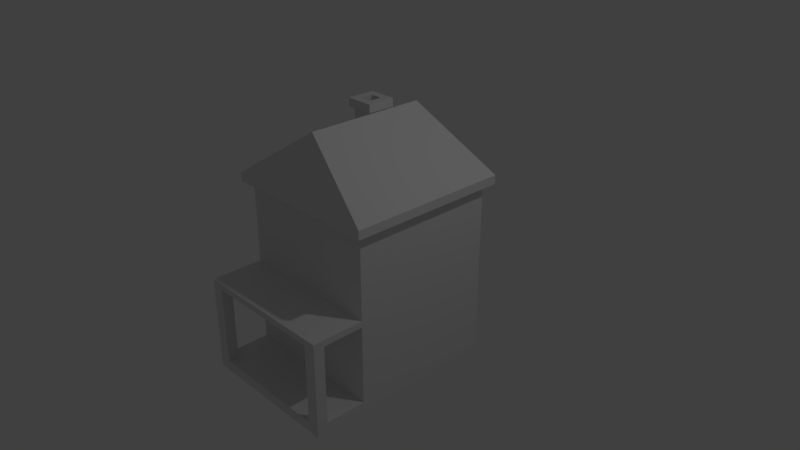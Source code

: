 # Source: house.blend  (saved by Blender 2.79.0; exported with 4.5.12 LTS)
import bpy
from mathutils import Matrix  # noqa: F401  (used for matrix-valued properties, if any)

bpy.ops.wm.read_factory_settings(use_empty=True)
scene = bpy.context.scene
scene.name = 'Scene'

# ---- collections
col_collection_1 = bpy.data.collections.new('Collection 1'); scene.collection.children.link(col_collection_1)

# ---- materials (node trees are filled in below, after node groups)
mat_material = bpy.data.materials.new('Material')
mat_material.alpha_threshold = 0.0
mat_material.use_transparent_shadow = False
mat_material.roughness = 0.5
mat_material.line_color = (0.0, 0.0, 0.0, 1.0)

# ---- material node trees

# ---- world
world_world = bpy.data.worlds.new('World'); scene.world = world_world
world_world.color = (0.05088, 0.05088, 0.05088)
world_world.use_sun_shadow = False
world_world.sun_shadow_jitter_overblur = 0.0
world_world.cycles.sampling_method = 'MANUAL'

# ---- cameras
cam_camera = bpy.data.cameras.new('Camera')
cam_camera.clip_end = 100.0
cam_camera.lens = 35.0
cam_camera.sensor_width = 32.0
cam_camera.sensor_height = 18.0
cam_camera.ortho_scale = 7.314
cam_camera.dof.focus_distance = 0.0
cam_camera.dof.aperture_fstop = 128.0

# ---- lights
light_lamp = bpy.data.lights.new('Lamp', 'POINT')
light_lamp.transmission_factor = 0.0
light_lamp.cutoff_distance = 30.0
light_lamp.energy = 100.0
light_lamp.shadow_buffer_clip_start = 1.001
light_lamp.shadow_soft_size = 0.1
light_lamp.shadow_maximum_resolution = 0.006
light_lamp.use_absolute_resolution = True

# ---- meshes
me_cube = bpy.data.meshes.new('Cube')
me_cube.from_pydata([(1.0, 1.0, -1.411), (1.0, -1.0, -1.411), (-1.0, -1.0, -1.411), (-1.0, 1.0, -1.411), (1.0, 1.0, 1.0), (1.0, -1.0, 1.0), (-1.0, -1.0, 1.0), (-1.0, 1.0, 1.0), (1.788e-07, 1.0, -1.411), (0.0, -1.0, -1.411), (2.384e-07, 1.0, 1.0), (-5.364e-07, -1.0, 1.0), (1.106, 1.106, 1.0), (1.106, -1.106, 1.0), (2.795e-07, 1.106, 1.0), (-1.106, 1.106, 1.0), (-5.775e-07, -1.106, 1.0), (-1.106, -1.106, 1.0), (1.106, 1.106, 1.119), (1.106, -1.106, 1.119), (2.795e-07, 0.8254, 1.872), (-1.106, 1.106, 1.119), (-5.775e-07, -0.8254, 1.872), (-1.106, -1.106, 1.119), (-4.768e-07, -1.106, 1.119), (-4.768e-07, -1.106, 1.0), (3.576e-07, 1.106, 1.119), (1.0, 0.3358, -1.411), (-1.0, 0.3358, -1.411), (1.0, 0.3358, 1.0), (-1.0, 0.3358, 1.0), (1.187e-07, 0.3358, -1.411), (1.106, 0.3358, 1.0), (-1.106, 0.3358, 1.0), (1.106, 0.3358, 1.119), (-0.7014, 0.4075, 1.394), (-0.4047, 0.4075, 1.596), (-1.0, 0.7791, -1.411), (-1.0, 0.7791, 1.0), (1.574e-07, 0.7791, -1.411), (-1.106, 0.7791, 1.0), (-0.7014, 0.7074, 1.394), (1.0, 0.7791, -1.411), (1.0, 0.7791, 1.0), (1.106, 0.7791, 1.0), (1.106, 0.7791, 1.119), (-0.4047, 0.7074, 1.596), (1.767e-07, 0.7791, 1.872), (-8.641e-09, 0.3358, 1.872), (-1.106, 0.3358, 1.119), (-1.106, 0.7791, 1.119), (-0.4047, 0.7074, 1.719), (-0.4047, 0.4075, 1.719), (-0.7014, 0.4075, 1.719), (-0.7014, 0.7074, 1.719), (-0.3568, 0.7559, 1.719), (-0.3568, 0.359, 1.719), (-0.7492, 0.359, 1.719), (-0.7492, 0.7559, 1.719), (-0.3568, 0.7559, 1.834), (-0.3568, 0.359, 1.834), (-0.7492, 0.359, 1.834), (-0.7492, 0.7559, 1.834), (-0.4675, 0.6439, 1.834), (-0.4675, 0.471, 1.834), (-0.6385, 0.471, 1.834), (-0.6385, 0.6439, 1.834), (-0.4675, 0.6439, 1.345), (-0.4675, 0.471, 1.345), (-0.6385, 0.471, 1.345), (-0.6385, 0.6439, 1.345), (1.0, 1.0, -0.2053), (1.0, -1.0, -0.2053), (-1.0, -1.0, -0.2053), (-1.0, 1.0, -0.2053), (2.086e-07, 1.0, -0.2053), (-2.682e-07, -1.0, -0.2053), (-1.0, 0.3358, -0.2053), (1.0, 0.3358, -0.2053), (1.0, 0.7791, -0.2053), (-1.0, 0.7791, -0.2053), (1.0, 1.0, -0.1189), (1.0, -1.0, -0.1189), (-1.0, -1.0, -0.1189), (-1.0, 1.0, -0.1189), (2.133e-07, 1.0, -0.1189), (-3.102e-07, -1.0, -0.1189), (-1.0, 0.3358, -0.1189), (1.0, 0.3358, -0.1189), (1.0, 0.7791, -0.1189), (-1.0, 0.7791, -0.1189), (-4.688e-07, -1.559, -0.1189), (-4.268e-07, -1.559, -0.2053), (1.0, -1.559, -0.2053), (-1.0, -1.559, -0.2053), (1.0, -1.559, -0.1189), (-1.0, -1.559, -0.1189), (-3.104e-08, -1.0, -1.271), (-1.0, 0.3358, -1.271), (1.0, 0.3358, -1.271), (1.0, 0.7791, -1.271), (-1.0, 0.7791, -1.271), (1.0, 1.0, -1.271), (1.0, -1.0, -1.271), (-1.0, -1.0, -1.271), (-1.0, 1.0, -1.271), (1.823e-07, 1.0, -1.271), (-4.711e-08, -1.559, -1.411), (-1.0, -1.559, -1.411), (1.0, -1.559, -1.411), (-7.815e-08, -1.559, -1.271), (1.0, -1.559, -1.271), (-1.0, -1.559, -1.271), (-4.688e-07, -1.706, -0.1189), (-4.268e-07, -1.706, -0.2053), (1.0, -1.706, -0.2053), (-1.0, -1.706, -0.2053), (1.0, -1.706, -0.1189), (-1.0, -1.706, -0.1189), (-4.711e-08, -1.706, -1.411), (-1.0, -1.706, -1.411), (1.0, -1.706, -1.411), (-7.815e-08, -1.706, -1.271), (1.0, -1.706, -1.271), (-1.0, -1.706, -1.271), (-0.8342, 1.0, -1.411), (-0.8342, -1.0, -1.411), (-0.8342, 1.0, 1.0), (-0.8342, -1.0, 1.0), (-0.9227, 1.106, 1.0), (-0.9227, -1.106, 1.0), (-0.8342, 0.3358, -1.411), (-0.8342, 0.7791, -1.411), (-0.8342, 1.0, -0.2053), (-0.8342, -1.0, -0.2053), (-0.8342, 1.0, -0.1189), (-0.8342, -1.0, -0.1189), (-0.8342, -1.559, -0.2053), (-0.8342, -1.559, -0.1189), (-0.8342, -1.0, -1.271), (-0.8342, 1.0, -1.271), (-0.8342, -1.559, -1.411), (-0.8342, -1.559, -1.271), (-0.8342, -1.706, -0.2053), (-0.8342, -1.706, -0.1189), (-0.8342, -1.706, -1.411), (-0.8342, -1.706, -1.271), (0.8333, 1.0, -1.411), (0.8333, -1.0, -1.411), (0.8333, 1.0, 1.0), (0.8333, -1.0, 1.0), (0.9217, 1.106, 1.0), (0.9217, -1.106, 1.0), (0.8333, 0.3358, -1.411), (0.8333, 0.7791, -1.411), (0.8333, -1.0, -0.2053), (0.8333, 1.0, -0.2053), (0.8333, 1.0, -0.1189), (0.8333, -1.0, -0.1189), (0.8333, -1.559, -0.2053), (0.8333, -1.559, -0.1189), (0.8333, -1.0, -1.271), (0.8333, 1.0, -1.271), (0.8333, -1.559, -1.411), (0.8333, -1.559, -1.271), (0.8333, -1.706, -0.2053), (0.8333, -1.706, -0.1189), (0.8333, -1.706, -1.411), (0.8333, -1.706, -1.271)], [(26, 21), (18, 26), (14, 26)], [(131, 126, 2, 28), (127, 7, 15, 129), (88, 29, 5, 82), (136, 128, 6, 83), (90, 38, 7, 84), (140, 125, 3, 105), (162, 147, 8, 106), (158, 150, 11, 86), (30, 6, 17, 33), (153, 148, 9, 31), (24, 23, 17, 25), (149, 10, 14, 151), (128, 11, 16, 130), (43, 4, 12, 44), (150, 5, 13, 152), (48, 49, 23, 22), (34, 48, 22, 19), (44, 12, 18, 45), (19, 24, 25, 13), (33, 17, 23, 49), (22, 23, 24, 19), (14, 129, 15, 21, 20, 18, 12, 151), (40, 33, 49, 50), (13, 32, 34, 19), (45, 47, 48, 34), (36, 46, 51, 52), (5, 29, 32, 13), (154, 153, 31, 39), (38, 30, 33, 40), (83, 6, 30, 87), (89, 43, 29, 88), (132, 131, 28, 37), (125, 132, 37, 3), (81, 4, 43, 89), (7, 38, 40, 15), (147, 154, 39, 8), (20, 21, 50, 47), (18, 20, 47, 45), (15, 40, 50, 21), (32, 44, 45, 34), (29, 43, 44, 32), (87, 30, 38, 90), (46, 36, 48, 47), (36, 35, 49, 48), (35, 41, 50, 49), (41, 46, 47, 50), (51, 54, 58, 55), (46, 41, 54, 51), (35, 36, 52, 53), (41, 35, 53, 54), (58, 57, 61, 62), (53, 52, 56, 57), (54, 53, 57, 58), (52, 51, 55, 56), (59, 62, 66, 63), (56, 55, 59, 60), (55, 58, 62, 59), (57, 56, 60, 61), (65, 64, 68, 69), (61, 60, 64, 65), (62, 61, 65, 66), (60, 59, 63, 64), (67, 70, 69, 68), (66, 65, 69, 70), (64, 63, 67, 68), (63, 66, 70, 67), (98, 77, 80, 101), (102, 71, 79, 100), (100, 79, 78, 99), (104, 73, 77, 98), (161, 155, 76, 97), (157, 156, 75, 85), (135, 133, 74, 84), (101, 80, 74, 105), (139, 134, 73, 104), (99, 78, 72, 103), (127, 135, 84, 7), (149, 157, 85, 10), (77, 87, 90, 80), (71, 81, 89, 79), (79, 89, 88, 78), (73, 83, 87, 77), (136, 83, 96, 138), (80, 90, 84, 74), (134, 76, 92, 137), (78, 88, 82, 72), (159, 93, 111, 164), (109, 111, 123, 121), (158, 86, 91, 160), (155, 72, 93, 159), (72, 82, 95, 93), (83, 73, 94, 96), (27, 99, 103, 1), (1, 103, 111, 109), (37, 101, 105, 3), (148, 1, 109, 163), (2, 104, 98, 28), (42, 100, 99, 27), (0, 102, 100, 42), (28, 98, 101, 37), (156, 162, 106, 75), (133, 140, 105, 74), (96, 94, 116, 118), (164, 110, 122, 168), (161, 97, 110, 164), (139, 104, 112, 142), (126, 9, 107, 141), (104, 2, 108, 112), (165, 166, 113, 114), (143, 144, 118, 116), (145, 146, 124, 120), (167, 168, 122, 119), (141, 107, 119, 145), (160, 91, 113, 166), (112, 108, 120, 124), (137, 92, 114, 143), (163, 109, 121, 167), (138, 96, 118, 144), (123, 111, 93, 115), (93, 95, 117, 115), (110, 142, 146, 122), (91, 138, 144, 113), (168, 165, 159, 164), (108, 141, 145, 120), (119, 122, 146, 145), (114, 113, 144, 143), (2, 126, 141, 108), (97, 139, 142, 110), (75, 106, 140, 133), (73, 134, 137, 94), (86, 136, 138, 91), (10, 85, 135, 127), (97, 76, 134, 139), (85, 75, 133, 135), (8, 39, 132, 125), (39, 31, 131, 132), (6, 128, 130, 17), (106, 8, 125, 140), (86, 11, 128, 136), (10, 127, 129, 14), (31, 9, 126, 131), (107, 163, 167, 119), (95, 160, 166, 117), (121, 123, 168, 167), (115, 117, 166, 165), (103, 161, 164, 111), (165, 168, 123, 115), (71, 102, 162, 156), (9, 148, 163, 107), (76, 155, 159, 92), (82, 158, 160, 95), (92, 159, 165, 114), (4, 81, 157, 149), (81, 71, 156, 157), (103, 72, 155, 161), (0, 42, 154, 147), (42, 27, 153, 154), (11, 150, 152, 16), (4, 149, 151, 12), (27, 1, 148, 153), (82, 5, 150, 158), (102, 0, 147, 162), (94, 112, 124, 116), (116, 124, 146, 143), (146, 142, 137, 143), (94, 137, 142, 112)])
me_cube.materials.append(mat_material)
me_cube.use_remesh_preserve_volume = False
me_cube.use_remesh_preserve_attributes = False
me_cube.use_mirror_vertex_groups = False
me_cube.update()

# ---- objects
ob_cube = bpy.data.objects.new('Cube', me_cube)
ob_lamp = bpy.data.objects.new('Lamp', light_lamp)
ob_camera = bpy.data.objects.new('Camera', cam_camera)

# ---- transforms, parenting, visibility, modifiers, constraints
ob_cube.location = (0.0, 0.0, 0.0)
ob_cube.lock_rotations_4d = False
ob_cube.empty_display_type = 'ARROWS'
ob_cube.lineart.crease_threshold = 0.0
ob_lamp.location = (4.076, 1.005, 5.904)
ob_lamp.rotation_euler = (0.6503, 0.05522, 1.866)
ob_lamp.lock_rotations_4d = False
ob_lamp.empty_display_type = 'ARROWS'
ob_lamp.color = (0.0, 0.0, 0.0, 0.0)
ob_lamp.lineart.crease_threshold = 0.0
ob_camera.location = (7.481, -6.508, 5.344)
ob_camera.rotation_euler = (1.109, 0.0, 0.8149)
ob_camera.lock_rotations_4d = False
ob_camera.empty_display_type = 'ARROWS'
ob_camera.color = (0.0, 0.0, 0.0, 0.0)
ob_camera.display_type = 'WIRE'
ob_camera.lineart.crease_threshold = 0.0

# ---- collection membership
col_collection_1.objects.link(ob_cube)
col_collection_1.objects.link(ob_lamp)
col_collection_1.objects.link(ob_camera)

# ---- scene / render settings (as saved in the file)
scene.camera = ob_camera
scene.frame_start = 1; scene.frame_end = 250; scene.frame_set(1)
scene.render.engine = 'BLENDER_EEVEE_NEXT'
scene.render.resolution_percentage = 50
scene.render.dither_intensity = 0.0
scene.cycles.use_denoising = False
scene.cycles.samples = 128
scene.cycles.sampling_pattern = 'TABULATED_SOBOL'
scene.cycles.use_adaptive_sampling = False
scene.cycles.use_light_tree = False
scene.cycles.blur_glossy = 0.0
scene.cycles.sample_clamp_indirect = 0.0
scene.view_settings.view_transform = 'Standard'
bpy.context.view_layer.update()
